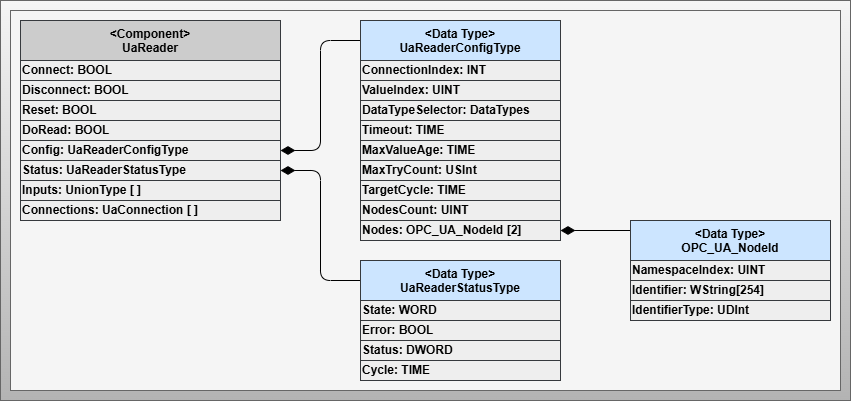

The diagram above was exported from draw.io. Its source (the exported page's mxGraphModel, read from the mxfile embedded in the PNG):
<mxGraphModel dx="1168" dy="1214" grid="1" gridSize="10" guides="1" tooltips="1" connect="1" arrows="1" fold="1" page="1" pageScale="1" pageWidth="827" pageHeight="1169" math="0" shadow="0">
  <root>
    <mxCell id="0" />
    <mxCell id="1" parent="0" />
    <mxCell id="2" value="" style="rounded=0;whiteSpace=wrap;html=1;fontSize=12;fillColor=#f5f5f5;gradientColor=#b3b3b3;strokeColor=#666666;fontColor=#0A0A0A;fontStyle=1;verticalAlign=top;" parent="1" vertex="1">
      <mxGeometry x="240" y="380" width="850" height="400" as="geometry" />
    </mxCell>
    <mxCell id="3" value="" style="rounded=0;whiteSpace=wrap;html=1;fontSize=12;fillColor=#f5f5f5;gradientColor=none;strokeColor=#666666;fontColor=#333333;fontStyle=1;verticalAlign=bottom;perimeterSpacing=1;strokeWidth=1;" parent="1" vertex="1">
      <mxGeometry x="250" y="390" width="830" height="380" as="geometry" />
    </mxCell>
    <mxCell id="175" value="&amp;lt;&lt;span style=&quot;color: rgb(0, 0, 0);&quot;&gt;Component&lt;/span&gt;&amp;gt;&lt;br&gt;UaReader" style="rounded=0;whiteSpace=wrap;html=1;fontSize=12;fillColor=#CCCCCC;strokeColor=#36393d;fontStyle=1;verticalAlign=top;" parent="1" vertex="1">
      <mxGeometry x="260" y="400" width="260" height="40" as="geometry" />
    </mxCell>
    <mxCell id="176" value="Connect: BOOL" style="rounded=0;whiteSpace=wrap;html=1;fontSize=12;fillColor=#eeeeee;strokeColor=#36393d;fontStyle=1;verticalAlign=middle;align=left;" parent="1" vertex="1">
      <mxGeometry x="260" y="440" width="260" height="20" as="geometry" />
    </mxCell>
    <mxCell id="177" value="Disconnect: BOOL" style="rounded=0;whiteSpace=wrap;html=1;fontSize=12;fillColor=#eeeeee;strokeColor=#36393d;fontStyle=1;verticalAlign=middle;align=left;" parent="1" vertex="1">
      <mxGeometry x="260" y="460" width="260" height="20" as="geometry" />
    </mxCell>
    <mxCell id="178" value="Reset: BOOL" style="rounded=0;whiteSpace=wrap;html=1;fontSize=12;fillColor=#eeeeee;strokeColor=#36393d;fontStyle=1;verticalAlign=middle;align=left;" parent="1" vertex="1">
      <mxGeometry x="260" y="480" width="260" height="20" as="geometry" />
    </mxCell>
    <mxCell id="179" value="DoRead: BOOL" style="rounded=0;whiteSpace=wrap;html=1;fontSize=12;fillColor=#eeeeee;strokeColor=#36393d;fontStyle=1;verticalAlign=middle;align=left;" parent="1" vertex="1">
      <mxGeometry x="260" y="500" width="260" height="20" as="geometry" />
    </mxCell>
    <mxCell id="208" style="edgeStyle=none;html=1;exitX=1;exitY=0.5;exitDx=0;exitDy=0;entryX=0;entryY=0.5;entryDx=0;entryDy=0;endArrow=none;endFill=0;startSize=12;endSize=12;startArrow=diamondThin;startFill=1;" parent="1" source="180" target="182" edge="1">
      <mxGeometry relative="1" as="geometry">
        <Array as="points">
          <mxPoint x="560" y="530" />
          <mxPoint x="560" y="420" />
        </Array>
      </mxGeometry>
    </mxCell>
    <mxCell id="180" value="Config: UaReaderConfigType" style="rounded=0;whiteSpace=wrap;html=1;fontSize=12;fillColor=#eeeeee;strokeColor=#36393d;fontStyle=1;verticalAlign=middle;align=left;" parent="1" vertex="1">
      <mxGeometry x="260" y="520" width="260" height="20" as="geometry" />
    </mxCell>
    <mxCell id="209" style="edgeStyle=none;html=1;exitX=1;exitY=0.5;exitDx=0;exitDy=0;entryX=0;entryY=0.5;entryDx=0;entryDy=0;startArrow=diamondThin;startFill=1;endArrow=none;endFill=0;startSize=12;endSize=12;" parent="1" source="181" target="203" edge="1">
      <mxGeometry relative="1" as="geometry">
        <Array as="points">
          <mxPoint x="560" y="550" />
          <mxPoint x="560" y="660" />
        </Array>
      </mxGeometry>
    </mxCell>
    <mxCell id="181" value="Status: UaReaderStatusType&amp;nbsp;" style="rounded=0;whiteSpace=wrap;html=1;fontSize=12;fillColor=#eeeeee;strokeColor=#36393d;fontStyle=1;verticalAlign=middle;align=left;" parent="1" vertex="1">
      <mxGeometry x="260" y="540" width="260" height="20" as="geometry" />
    </mxCell>
    <mxCell id="182" value="&amp;lt;Data Type&amp;gt;&lt;br&gt;UaReaderConfigType" style="rounded=0;whiteSpace=wrap;html=1;fontSize=12;fillColor=#cce5ff;strokeColor=#36393d;fontStyle=1;verticalAlign=top;" parent="1" vertex="1">
      <mxGeometry x="600" y="400" width="200" height="40" as="geometry" />
    </mxCell>
    <mxCell id="183" value="ConnectionIndex: INT" style="rounded=0;whiteSpace=wrap;html=1;fontSize=12;fillColor=#eeeeee;strokeColor=#36393d;fontStyle=1;verticalAlign=middle;align=left;" parent="1" vertex="1">
      <mxGeometry x="600" y="440" width="200" height="20" as="geometry" />
    </mxCell>
    <mxCell id="184" value="ValueIndex: UINT" style="rounded=0;whiteSpace=wrap;html=1;fontSize=12;fillColor=#eeeeee;strokeColor=#36393d;fontStyle=1;verticalAlign=middle;align=left;fontColor=default;" parent="1" vertex="1">
      <mxGeometry x="600" y="460" width="200" height="20" as="geometry" />
    </mxCell>
    <mxCell id="185" value="DataTypeSelector: DataTypes&amp;nbsp;" style="rounded=0;whiteSpace=wrap;html=1;fontSize=12;fillColor=#eeeeee;strokeColor=#36393d;fontStyle=1;verticalAlign=middle;align=left;" parent="1" vertex="1">
      <mxGeometry x="600" y="480" width="200" height="20" as="geometry" />
    </mxCell>
    <mxCell id="187" value="Timeout: TIME" style="rounded=0;whiteSpace=wrap;html=1;fontSize=12;fillColor=#eeeeee;strokeColor=#36393d;fontStyle=1;verticalAlign=middle;align=left;" parent="1" vertex="1">
      <mxGeometry x="600" y="500" width="200" height="20" as="geometry" />
    </mxCell>
    <mxCell id="188" value="MaxValueAge: TIME" style="rounded=0;whiteSpace=wrap;html=1;fontSize=12;fillColor=#eeeeee;strokeColor=#36393d;fontStyle=1;verticalAlign=middle;align=left;" parent="1" vertex="1">
      <mxGeometry x="600" y="520" width="200" height="20" as="geometry" />
    </mxCell>
    <mxCell id="196" value="MaxTryCount: USInt" style="rounded=0;whiteSpace=wrap;html=1;fontSize=12;fillColor=#eeeeee;strokeColor=#36393d;fontStyle=1;verticalAlign=middle;align=left;" parent="1" vertex="1">
      <mxGeometry x="600" y="540" width="200" height="20" as="geometry" />
    </mxCell>
    <mxCell id="197" value="TargetCycle: TIME" style="rounded=0;whiteSpace=wrap;html=1;fontSize=12;fillColor=#eeeeee;strokeColor=#36393d;fontStyle=1;verticalAlign=middle;align=left;" parent="1" vertex="1">
      <mxGeometry x="600" y="560" width="200" height="20" as="geometry" />
    </mxCell>
    <mxCell id="210" style="edgeStyle=none;html=1;exitX=1;exitY=0.5;exitDx=0;exitDy=0;entryX=0;entryY=0.25;entryDx=0;entryDy=0;startArrow=diamondThin;startFill=1;endArrow=none;endFill=0;startSize=12;endSize=12;" parent="1" source="198" target="199" edge="1">
      <mxGeometry relative="1" as="geometry" />
    </mxCell>
    <mxCell id="198" value="Nodes: OPC_UA_NodeId [2]" style="rounded=0;whiteSpace=wrap;html=1;fontSize=12;fillColor=#eeeeee;strokeColor=#36393d;fontStyle=1;verticalAlign=middle;align=left;" parent="1" vertex="1">
      <mxGeometry x="600" y="600" width="200" height="20" as="geometry" />
    </mxCell>
    <mxCell id="199" value="&amp;lt;Data Type&amp;gt;&lt;br&gt;OPC_UA_NodeId" style="rounded=0;whiteSpace=wrap;html=1;fontSize=12;fillColor=#cce5ff;strokeColor=#36393d;fontStyle=1;verticalAlign=top;" parent="1" vertex="1">
      <mxGeometry x="870" y="600" width="200" height="40" as="geometry" />
    </mxCell>
    <mxCell id="200" value="NamespaceIndex: UINT" style="rounded=0;whiteSpace=wrap;html=1;fontSize=12;fillColor=#eeeeee;strokeColor=#36393d;fontStyle=1;verticalAlign=middle;align=left;" parent="1" vertex="1">
      <mxGeometry x="870" y="640" width="200" height="20" as="geometry" />
    </mxCell>
    <mxCell id="201" value="Identifier: WString[254]" style="rounded=0;whiteSpace=wrap;html=1;fontSize=12;fillColor=#eeeeee;strokeColor=#36393d;fontStyle=1;verticalAlign=middle;align=left;" parent="1" vertex="1">
      <mxGeometry x="870" y="660" width="200" height="20" as="geometry" />
    </mxCell>
    <mxCell id="202" value="IdentifierType: UDInt&amp;nbsp;" style="rounded=0;whiteSpace=wrap;html=1;fontSize=12;fillColor=#eeeeee;strokeColor=#36393d;fontStyle=1;verticalAlign=middle;align=left;" parent="1" vertex="1">
      <mxGeometry x="870" y="680" width="200" height="20" as="geometry" />
    </mxCell>
    <mxCell id="203" value="&amp;lt;Data Type&amp;gt;&lt;br&gt;UaReaderStatusType" style="rounded=0;whiteSpace=wrap;html=1;fontSize=12;fillColor=#cce5ff;strokeColor=#36393d;fontStyle=1;verticalAlign=top;" parent="1" vertex="1">
      <mxGeometry x="600" y="640" width="200" height="40" as="geometry" />
    </mxCell>
    <mxCell id="204" value="State: WORD" style="rounded=0;whiteSpace=wrap;html=1;fontSize=12;fillColor=#eeeeee;strokeColor=#36393d;fontStyle=1;verticalAlign=middle;align=left;fontColor=default;" parent="1" vertex="1">
      <mxGeometry x="600" y="680" width="200" height="20" as="geometry" />
    </mxCell>
    <mxCell id="205" value="Error: BOOL" style="rounded=0;whiteSpace=wrap;html=1;fontSize=12;fillColor=#eeeeee;strokeColor=#36393d;fontStyle=1;verticalAlign=middle;align=left;" parent="1" vertex="1">
      <mxGeometry x="600" y="700" width="200" height="20" as="geometry" />
    </mxCell>
    <mxCell id="206" value="Status: DWORD" style="rounded=0;whiteSpace=wrap;html=1;fontSize=12;fillColor=#eeeeee;strokeColor=#36393d;fontStyle=1;verticalAlign=middle;align=left;" parent="1" vertex="1">
      <mxGeometry x="600" y="720" width="200" height="20" as="geometry" />
    </mxCell>
    <mxCell id="207" value="Cycle: TIME" style="rounded=0;whiteSpace=wrap;html=1;fontSize=12;fillColor=#eeeeee;strokeColor=#36393d;fontStyle=1;verticalAlign=middle;align=left;" parent="1" vertex="1">
      <mxGeometry x="600" y="740" width="200" height="20" as="geometry" />
    </mxCell>
    <mxCell id="211" value="Inputs: UnionType [ ]" style="rounded=0;whiteSpace=wrap;html=1;fontSize=12;fillColor=#eeeeee;strokeColor=#36393d;fontStyle=1;verticalAlign=middle;align=left;" parent="1" vertex="1">
      <mxGeometry x="260" y="560" width="260" height="20" as="geometry" />
    </mxCell>
    <mxCell id="212" value="Connections: UaConnection [ ]" style="rounded=0;whiteSpace=wrap;html=1;fontSize=12;fillColor=#eeeeee;strokeColor=#36393d;fontStyle=1;verticalAlign=middle;align=left;" parent="1" vertex="1">
      <mxGeometry x="260" y="580" width="260" height="20" as="geometry" />
    </mxCell>
    <mxCell id="213" value="NodesCount: UINT" style="rounded=0;whiteSpace=wrap;html=1;fontSize=12;fillColor=#eeeeee;strokeColor=#36393d;fontStyle=1;verticalAlign=middle;align=left;" parent="1" vertex="1">
      <mxGeometry x="600" y="580" width="200" height="20" as="geometry" />
    </mxCell>
  </root>
</mxGraphModel>